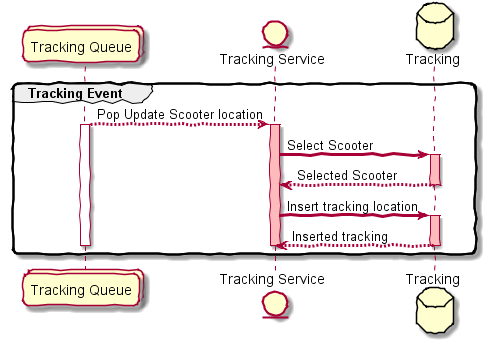

The diagram above was rendered by PlantUML. Its source (embedded in the PNG):
@startuml

skinparam handwritten true
skinparam roundcorner 10
skinparam sequenceArrowThickness 3

collections "Tracking Queue"
entity "Tracking Service"
database "Tracking"

group Tracking Event

'Tracking Queue 
"Tracking Queue" --> "Tracking Service" : Pop Update Scooter location

activate "Tracking Queue"
activate "Tracking Service" #FFBBBB


'check scooter
"Tracking Service" -> "Tracking": Select Scooter

activate "Tracking" #FFBBBB

"Tracking" --> "Tracking Service": Selected Scooter

deactivate "Tracking"


'insert tracking
"Tracking Service" -> "Tracking": Insert tracking location

activate "Tracking" #FFBBBB

"Tracking" --> "Tracking Service": Inserted tracking

deactivate "Tracking"

'Finish
deactivate "Tracking Service"
deactivate "Tracking Queue"

end

@enduml